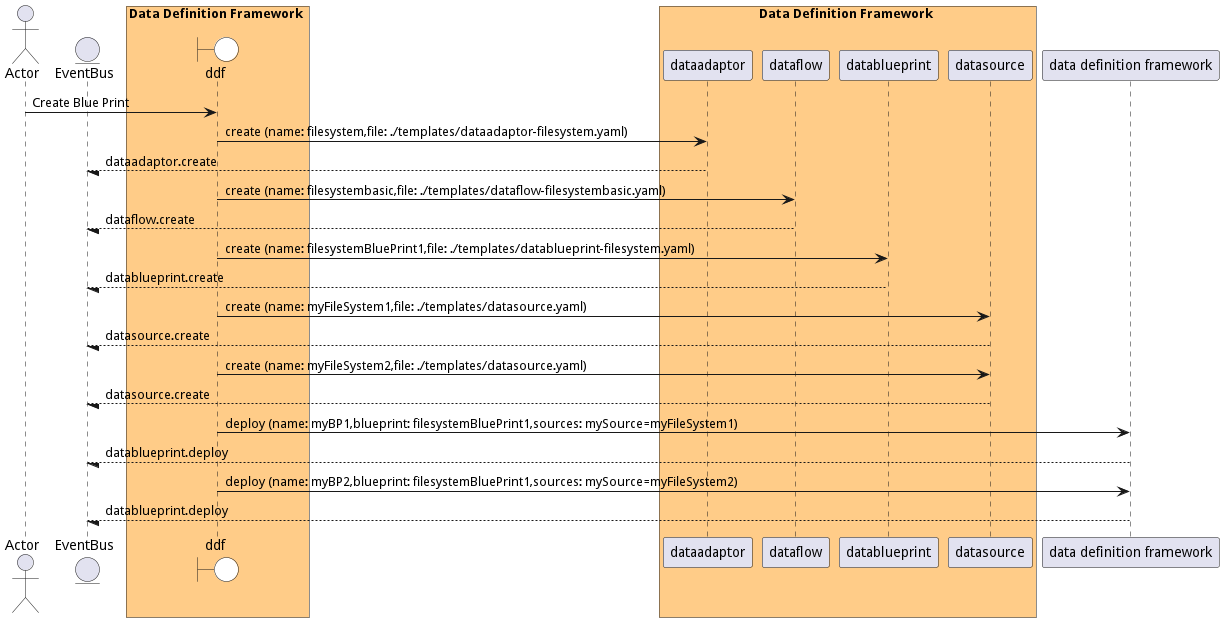

The diagram above was rendered by PlantUML. Its source (embedded in the PNG):
@startuml

actor "Actor"


entity EventBus

box Data Definition Framework #ffcc88
    boundary ddf #white
end box


box Data Definition Framework #ffcc88
            participant dataadaptor
            participant dataflow
            participant datablueprint
            participant datasource
    end box


"Actor" -> ddf: Create Blue Print

    ddf -> "dataadaptor": create (name: filesystem,file: ./templates/dataadaptor-filesystem.yaml)

    "dataadaptor" --/ EventBus: dataadaptor.create

    ddf -> "dataflow": create (name: filesystembasic,file: ./templates/dataflow-filesystembasic.yaml)

    "dataflow" --/ EventBus: dataflow.create

    ddf -> "datablueprint": create (name: filesystemBluePrint1,file: ./templates/datablueprint-filesystem.yaml)

    "datablueprint" --/ EventBus: datablueprint.create

    ddf -> "datasource": create (name: myFileSystem1,file: ./templates/datasource.yaml)

    "datasource" --/ EventBus: datasource.create

    ddf -> "datasource": create (name: myFileSystem2,file: ./templates/datasource.yaml)

    "datasource" --/ EventBus: datasource.create

    ddf -> "data definition framework": deploy (name: myBP1,blueprint: filesystemBluePrint1,sources: mySource=myFileSystem1)

    "data definition framework" --/ EventBus: datablueprint.deploy

    ddf -> "data definition framework": deploy (name: myBP2,blueprint: filesystemBluePrint1,sources: mySource=myFileSystem2)

    "data definition framework" --/ EventBus: datablueprint.deploy



@enduml